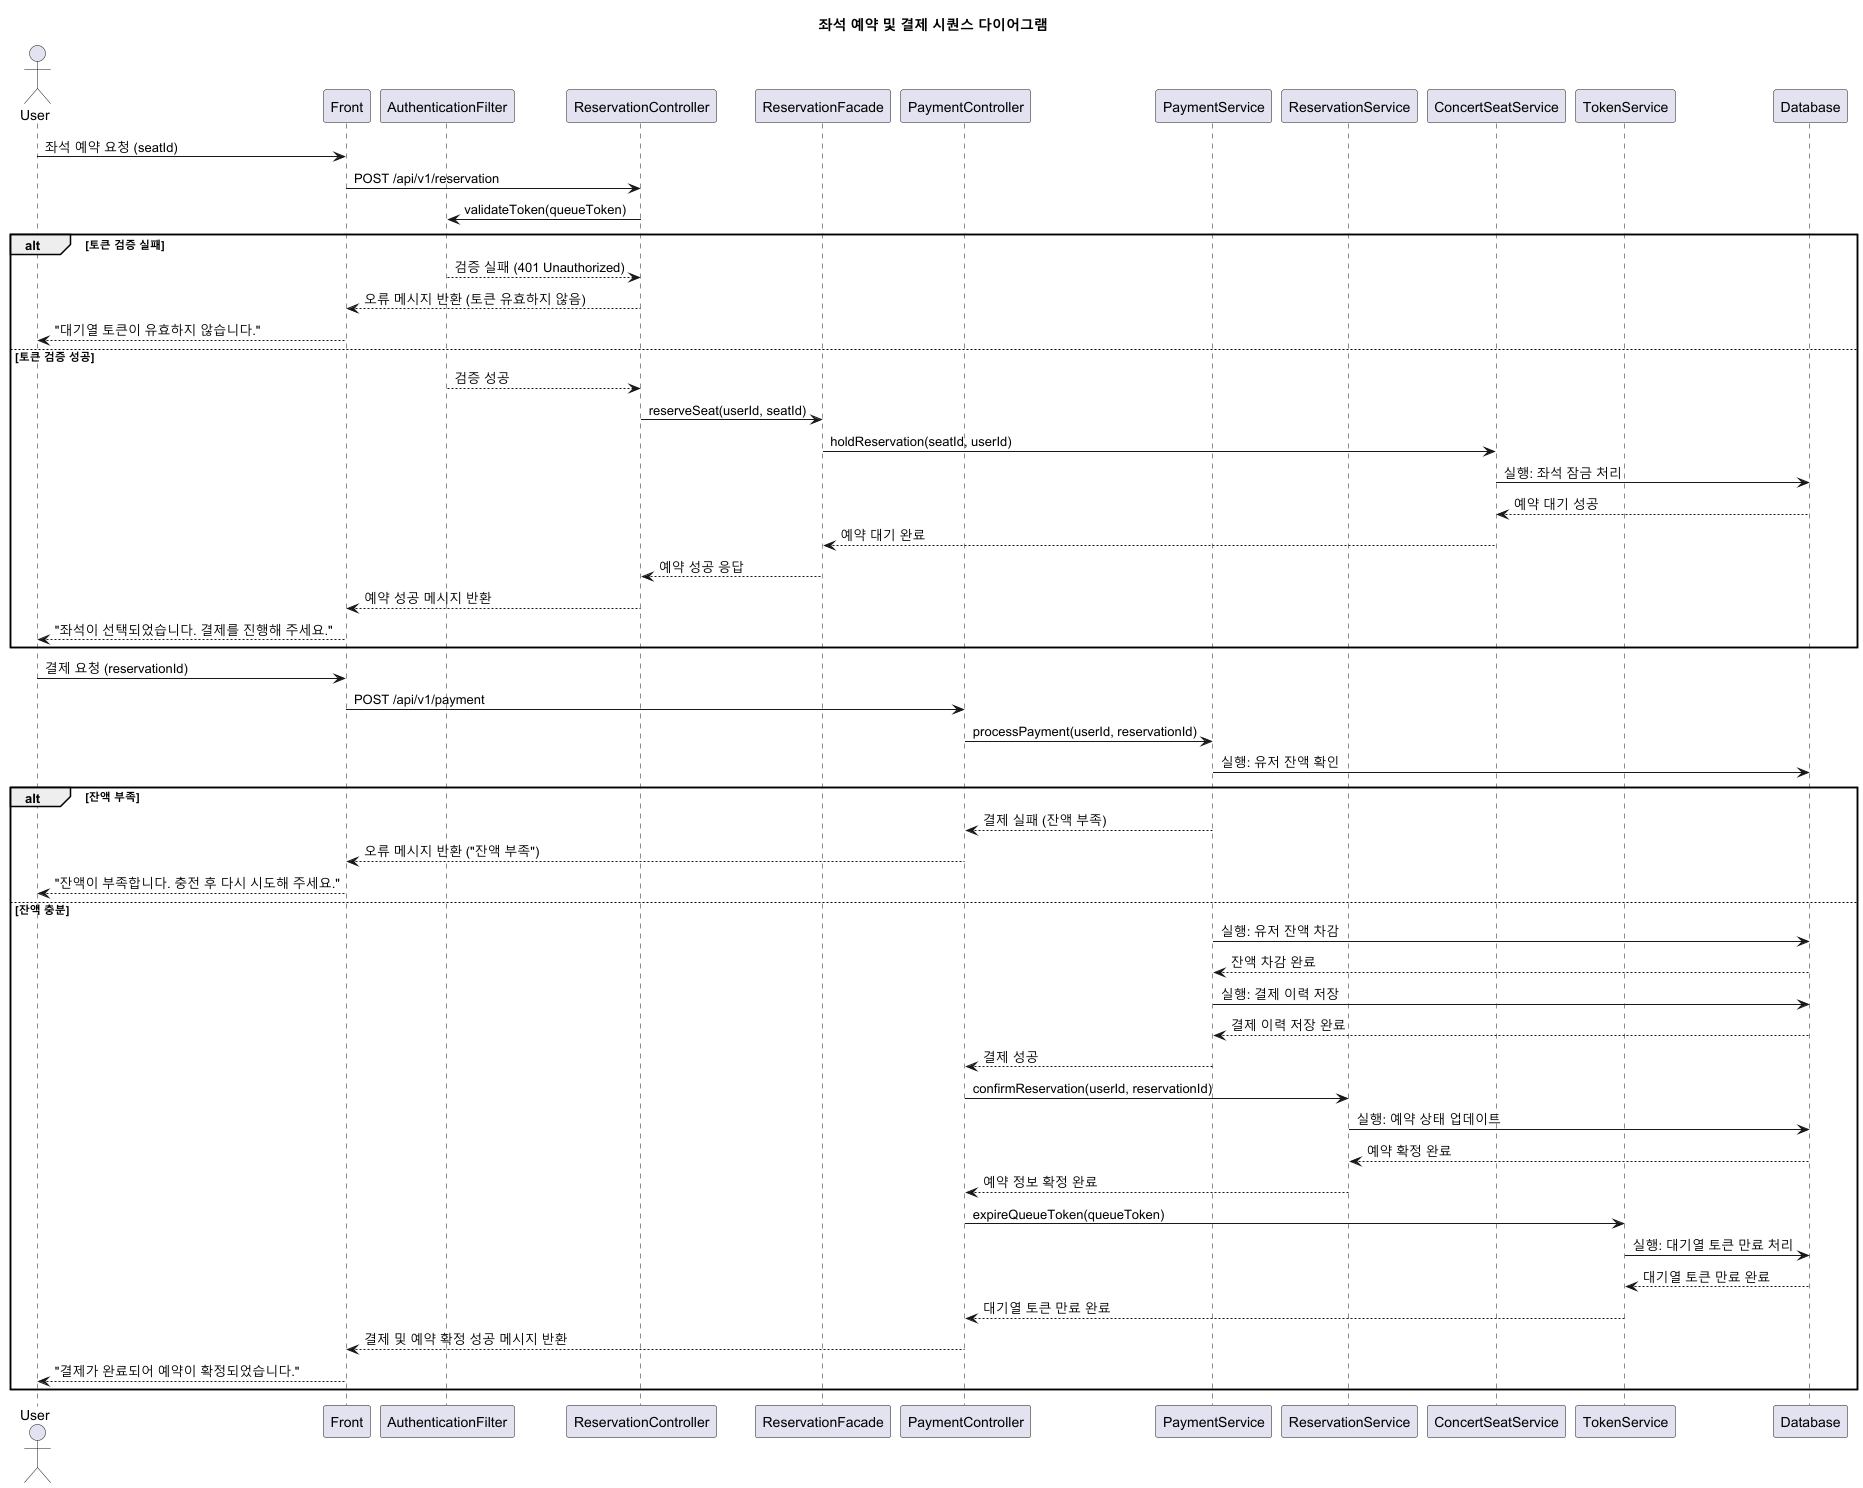

The diagram above was rendered by PlantUML. Its source (embedded in the PNG):
@startuml
title 좌석 예약 및 결제 시퀀스 다이어그램

actor User as U
participant Front as FE
participant AuthenticationFilter as TA
participant ReservationController as RC
participant ReservationFacade as RF
participant PaymentController as PC
participant PaymentService as PS
participant ReservationService as RS
participant ConcertSeatService as CSS_Seat
participant TokenService as TS
participant Database as DB

' 좌석 예약 요청
U -> FE: 좌석 예약 요청 (seatId)
FE -> RC: POST /api/v1/reservation
RC -> TA: validateToken(queueToken)
alt 토큰 검증 실패
    TA --> RC: 검증 실패 (401 Unauthorized)
    RC --> FE: 오류 메시지 반환 (토큰 유효하지 않음)
    FE --> U: "대기열 토큰이 유효하지 않습니다."
else 토큰 검증 성공
    TA --> RC: 검증 성공
    RC -> RF: reserveSeat(userId, seatId)

    ' 예약 대기 처리
    RF -> CSS_Seat: holdReservation(seatId, userId)
    CSS_Seat -> DB: 실행: 좌석 잠금 처리
    DB --> CSS_Seat: 예약 대기 성공
    CSS_Seat --> RF: 예약 대기 완료

    RF --> RC: 예약 성공 응답
    RC --> FE: 예약 성공 메시지 반환
    FE --> U: "좌석이 선택되었습니다. 결제를 진행해 주세요."
end

' 결제 요청
U -> FE: 결제 요청 (reservationId)
FE -> PC: POST /api/v1/payment
PC -> PS: processPayment(userId, reservationId)
PS -> DB: 실행: 유저 잔액 확인
alt 잔액 부족
    PS --> PC: 결제 실패 (잔액 부족)
    PC --> FE: 오류 메시지 반환 ("잔액 부족")
    FE --> U: "잔액이 부족합니다. 충전 후 다시 시도해 주세요."
else 잔액 충분
    PS -> DB: 실행: 유저 잔액 차감
    DB --> PS: 잔액 차감 완료
    PS -> DB: 실행: 결제 이력 저장
    DB --> PS: 결제 이력 저장 완료
    PS --> PC: 결제 성공

    ' 예약 확정 처리
    PC -> RS: confirmReservation(userId, reservationId)
    RS -> DB: 실행: 예약 상태 업데이트
    DB --> RS: 예약 확정 완료
    RS --> PC: 예약 정보 확정 완료

    ' 대기열 토큰 만료 처리
    PC -> TS: expireQueueToken(queueToken)
    TS -> DB: 실행: 대기열 토큰 만료 처리
    DB --> TS: 대기열 토큰 만료 완료
    TS --> PC: 대기열 토큰 만료 완료

    PC --> FE: 결제 및 예약 확정 성공 메시지 반환
    FE --> U: "결제가 완료되어 예약이 확정되었습니다."
end
@enduml